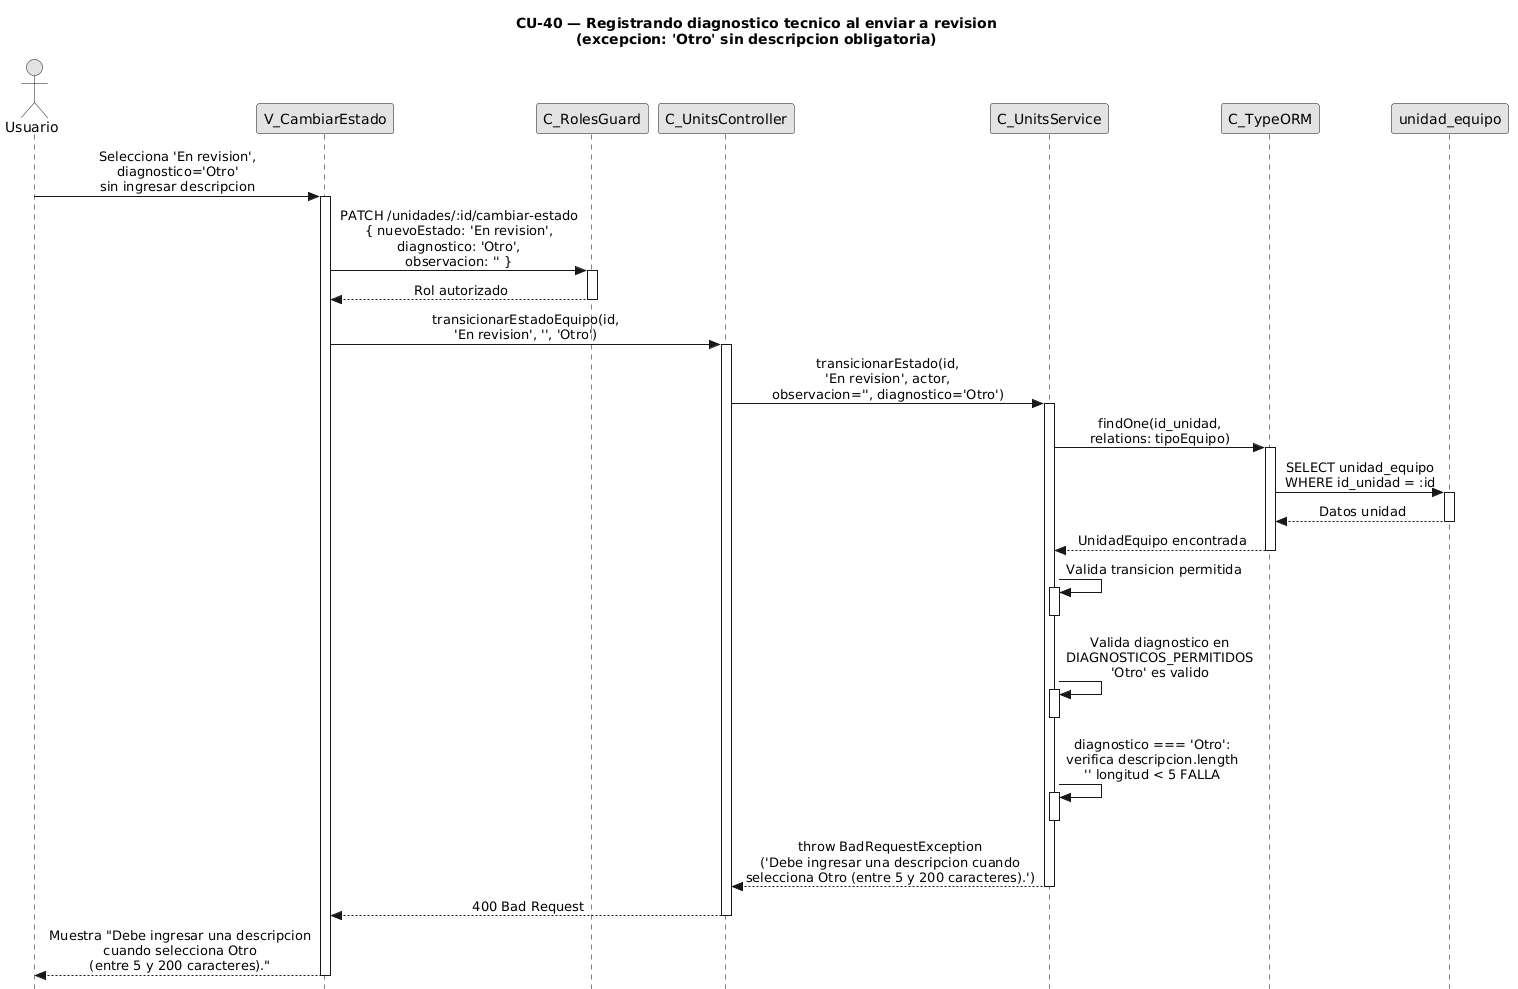

The diagram above was rendered by PlantUML. Its source (embedded in the PNG):
@startuml
title CU-40 — Registrando diagnostico tecnico al enviar a revision\n(excepcion: 'Otro' sin descripcion obligatoria)

skinparam style strictuml
skinparam monochrome true
skinparam shadowing false
skinparam sequenceMessageAlign center
skinparam sequence {
  MessageAlign center
  LifeLineBorderColor black
}
hide footbox

actor "Usuario" as user
participant "V_CambiarEstado" as view
participant "C_RolesGuard" as guard
participant "C_UnitsController" as ctrl
participant "C_UnitsService" as svc
participant "C_TypeORM" as orm
participant "unidad_equipo" as uent

user -> view : Selecciona 'En revision',\ndiagnostico='Otro'\nsin ingresar descripcion
activate view

view -> guard : PATCH /unidades/:id/cambiar-estado\n{ nuevoEstado: 'En revision',\ndiagnostico: 'Otro',\nobservacion: '' }
activate guard

guard --> view : Rol autorizado
deactivate guard

view -> ctrl : transicionarEstadoEquipo(id,\n'En revision', '', 'Otro')
activate ctrl

ctrl -> svc : transicionarEstado(id,\n'En revision', actor,\nobservacion='', diagnostico='Otro')
activate svc

svc -> orm : findOne(id_unidad,\nrelations: tipoEquipo)
activate orm

orm -> uent : SELECT unidad_equipo\nWHERE id_unidad = :id
activate uent
uent --> orm : Datos unidad
deactivate uent

orm --> svc : UnidadEquipo encontrada
deactivate orm

svc -> svc : Valida transicion permitida
activate svc
deactivate svc

svc -> svc : Valida diagnostico en\nDIAGNOSTICOS_PERMITIDOS\n'Otro' es valido
activate svc
deactivate svc

svc -> svc : diagnostico === 'Otro':\nverifica descripcion.length\n'' longitud < 5 FALLA
activate svc
deactivate svc

svc --> ctrl : throw BadRequestException\n('Debe ingresar una descripcion cuando\nselecciona Otro (entre 5 y 200 caracteres).')
deactivate svc

ctrl --> view : 400 Bad Request
deactivate ctrl

view --> user : Muestra "Debe ingresar una descripcion\ncuando selecciona Otro\n(entre 5 y 200 caracteres)."
deactivate view
@enduml